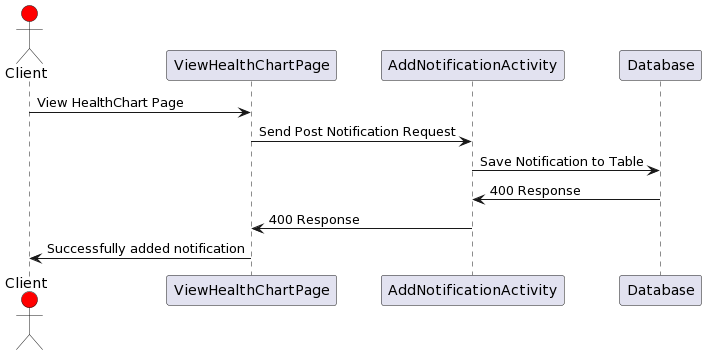

The diagram above was rendered by PlantUML. Its source (embedded in the PNG):
@startuml
actor Client #red
participant ViewHealthChartPage

Client->ViewHealthChartPage: View HealthChart Page
ViewHealthChartPage->AddNotificationActivity: Send Post Notification Request
AddNotificationActivity->Database: Save Notification to Table

Database->AddNotificationActivity: 400 Response
AddNotificationActivity -> ViewHealthChartPage: 400 Response
Client<-ViewHealthChartPage: Successfully added notification
@enduml